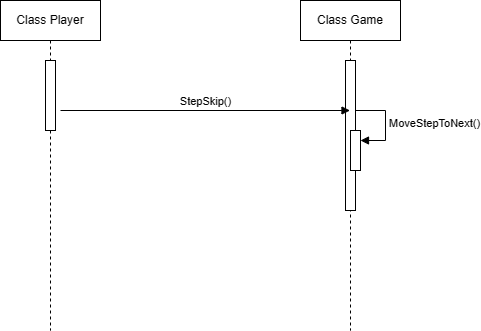

The diagram above was exported from draw.io. Its source (the exported page's mxGraphModel, read from the mxfile embedded in the PNG):
<mxGraphModel dx="825" dy="491" grid="1" gridSize="10" guides="1" tooltips="1" connect="1" arrows="1" fold="1" page="1" pageScale="1" pageWidth="827" pageHeight="1169" math="0" shadow="0">
  <root>
    <mxCell id="0" />
    <mxCell id="1" parent="0" />
    <mxCell id="WVYW18u7P7Y1pgsW_KwJ-2" value="Class Game" style="shape=umlLifeline;perimeter=lifelinePerimeter;whiteSpace=wrap;html=1;container=1;dropTarget=0;collapsible=0;recursiveResize=0;outlineConnect=0;portConstraint=eastwest;newEdgeStyle={&quot;curved&quot;:0,&quot;rounded&quot;:0};" parent="1" vertex="1">
      <mxGeometry x="430" y="90" width="100" height="330" as="geometry" />
    </mxCell>
    <mxCell id="WVYW18u7P7Y1pgsW_KwJ-8" value="" style="html=1;points=[[0,0,0,0,5],[0,1,0,0,-5],[1,0,0,0,5],[1,1,0,0,-5]];perimeter=orthogonalPerimeter;outlineConnect=0;targetShapes=umlLifeline;portConstraint=eastwest;newEdgeStyle={&quot;curved&quot;:0,&quot;rounded&quot;:0};" parent="WVYW18u7P7Y1pgsW_KwJ-2" vertex="1">
      <mxGeometry x="45" y="60" width="10" height="150" as="geometry" />
    </mxCell>
    <mxCell id="WVYW18u7P7Y1pgsW_KwJ-6" value="StepSkip()" style="html=1;verticalAlign=bottom;endArrow=block;curved=0;rounded=0;" parent="1" target="WVYW18u7P7Y1pgsW_KwJ-2" edge="1">
      <mxGeometry width="80" relative="1" as="geometry">
        <mxPoint x="190" y="200" as="sourcePoint" />
        <mxPoint x="270" y="200" as="targetPoint" />
      </mxGeometry>
    </mxCell>
    <mxCell id="WVYW18u7P7Y1pgsW_KwJ-9" value="" style="html=1;points=[[0,0,0,0,5],[0,1,0,0,-5],[1,0,0,0,5],[1,1,0,0,-5]];perimeter=orthogonalPerimeter;outlineConnect=0;targetShapes=umlLifeline;portConstraint=eastwest;newEdgeStyle={&quot;curved&quot;:0,&quot;rounded&quot;:0};" parent="1" vertex="1">
      <mxGeometry x="480" y="220" width="10" height="40" as="geometry" />
    </mxCell>
    <mxCell id="WVYW18u7P7Y1pgsW_KwJ-10" value="MoveStepToNext()" style="html=1;align=left;spacingLeft=2;endArrow=block;rounded=0;edgeStyle=orthogonalEdgeStyle;curved=0;rounded=0;" parent="1" target="WVYW18u7P7Y1pgsW_KwJ-9" edge="1">
      <mxGeometry relative="1" as="geometry">
        <mxPoint x="485" y="200" as="sourcePoint" />
        <Array as="points">
          <mxPoint x="515" y="230" />
        </Array>
      </mxGeometry>
    </mxCell>
    <mxCell id="WU6S9Hs9_kwT3oU4dDgM-1" value="Class Player" style="shape=umlLifeline;perimeter=lifelinePerimeter;whiteSpace=wrap;html=1;container=1;dropTarget=0;collapsible=0;recursiveResize=0;outlineConnect=0;portConstraint=eastwest;newEdgeStyle={&quot;curved&quot;:0,&quot;rounded&quot;:0};" vertex="1" parent="1">
      <mxGeometry x="130" y="90" width="100" height="330" as="geometry" />
    </mxCell>
    <mxCell id="WU6S9Hs9_kwT3oU4dDgM-2" value="" style="html=1;points=[[0,0,0,0,5],[0,1,0,0,-5],[1,0,0,0,5],[1,1,0,0,-5]];perimeter=orthogonalPerimeter;outlineConnect=0;targetShapes=umlLifeline;portConstraint=eastwest;newEdgeStyle={&quot;curved&quot;:0,&quot;rounded&quot;:0};" vertex="1" parent="WU6S9Hs9_kwT3oU4dDgM-1">
      <mxGeometry x="45" y="60" width="10" height="70" as="geometry" />
    </mxCell>
  </root>
</mxGraphModel>